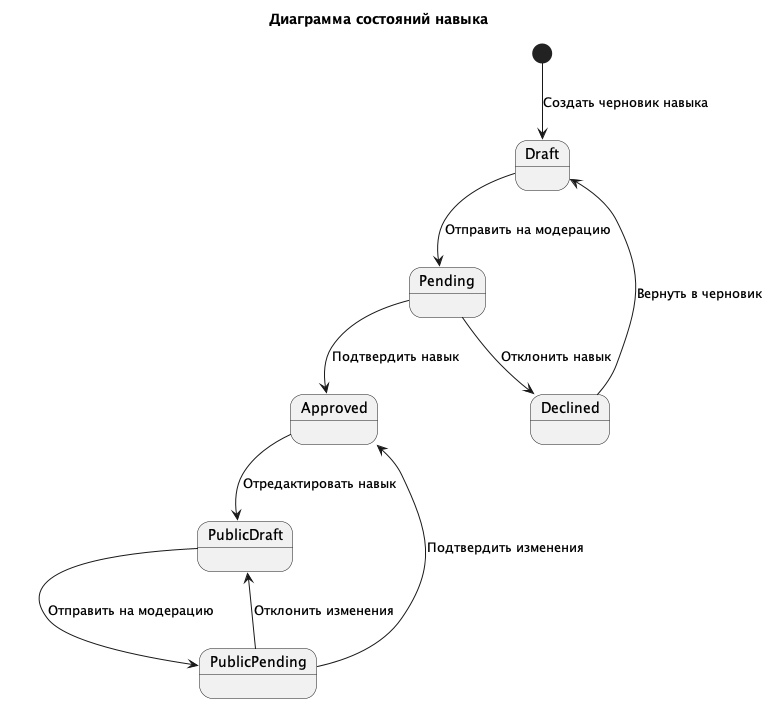

The diagram above was rendered by PlantUML. Its source (embedded in the PNG):
@startuml
'https://plantuml.com/state-diagram

title Диаграмма состояний навыка

[*] --> Draft : Создать черновик навыка
Draft --> Pending : Отправить на модерацию

Pending --> Approved : Подтвердить навык
Pending --> Declined : Отклонить навык

Approved --> PublicDraft : Отредактировать навык
Declined --> Draft : Вернуть в черновик

PublicDraft --> PublicPending : Отправить на модерацию
PublicPending --> Approved : Подтвердить изменения
PublicPending --> PublicDraft : Отклонить изменения
@enduml